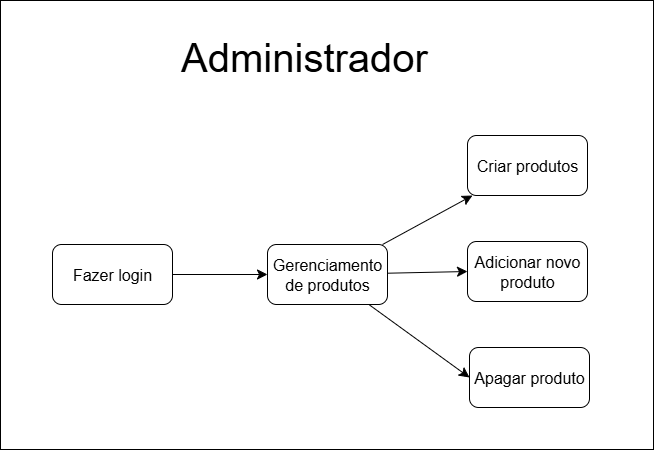

The diagram above was exported from draw.io. Its source (the exported page's mxGraphModel, read from the mxfile embedded in the PNG):
<mxGraphModel dx="3393" dy="1071" grid="0" gridSize="10" guides="1" tooltips="1" connect="1" arrows="1" fold="1" page="0" pageScale="1" pageWidth="850" pageHeight="1100" math="0" shadow="0">
  <root>
    <mxCell id="0" />
    <mxCell id="1" parent="0" />
    <mxCell id="2" value="" style="rounded=0;whiteSpace=wrap;html=1;" vertex="1" parent="1">
      <mxGeometry x="-782" y="1267" width="653" height="449" as="geometry" />
    </mxCell>
    <mxCell id="3" value="" style="edgeStyle=none;curved=1;rounded=0;orthogonalLoop=1;jettySize=auto;html=1;fontSize=16;startSize=8;endSize=8;" edge="1" source="4" target="8" parent="1">
      <mxGeometry relative="1" as="geometry" />
    </mxCell>
    <mxCell id="4" value="Fazer login" style="rounded=1;whiteSpace=wrap;html=1;fontSize=16;" vertex="1" parent="1">
      <mxGeometry x="-730" y="1511" width="120" height="60" as="geometry" />
    </mxCell>
    <mxCell id="5" value="" style="edgeStyle=none;curved=1;rounded=0;orthogonalLoop=1;jettySize=auto;html=1;fontSize=16;startSize=8;endSize=8;" edge="1" source="8" target="9" parent="1">
      <mxGeometry relative="1" as="geometry" />
    </mxCell>
    <mxCell id="6" style="edgeStyle=none;curved=1;rounded=0;orthogonalLoop=1;jettySize=auto;html=1;entryX=0;entryY=0.5;entryDx=0;entryDy=0;fontSize=16;startSize=8;endSize=8;" edge="1" source="8" target="10" parent="1">
      <mxGeometry relative="1" as="geometry" />
    </mxCell>
    <mxCell id="7" style="edgeStyle=none;curved=1;rounded=0;orthogonalLoop=1;jettySize=auto;html=1;entryX=0;entryY=0.5;entryDx=0;entryDy=0;fontSize=16;startSize=8;endSize=8;" edge="1" source="8" target="11" parent="1">
      <mxGeometry relative="1" as="geometry" />
    </mxCell>
    <mxCell id="8" value="Gerenciamento de produtos" style="whiteSpace=wrap;html=1;rounded=1;fontSize=16;" vertex="1" parent="1">
      <mxGeometry x="-515" y="1511" width="120" height="60" as="geometry" />
    </mxCell>
    <mxCell id="9" value="Criar produtos" style="whiteSpace=wrap;html=1;rounded=1;fontSize=16;" vertex="1" parent="1">
      <mxGeometry x="-315" y="1402" width="120" height="60" as="geometry" />
    </mxCell>
    <mxCell id="10" value="Adicionar novo produto" style="whiteSpace=wrap;html=1;rounded=1;fontSize=16;" vertex="1" parent="1">
      <mxGeometry x="-315" y="1508" width="120" height="60" as="geometry" />
    </mxCell>
    <mxCell id="11" value="Apagar produto" style="whiteSpace=wrap;html=1;rounded=1;fontSize=16;" vertex="1" parent="1">
      <mxGeometry x="-313" y="1614" width="120" height="60" as="geometry" />
    </mxCell>
    <mxCell id="12" value="Administrador" style="text;html=1;align=center;verticalAlign=middle;whiteSpace=wrap;rounded=0;fontSize=40;" vertex="1" parent="1">
      <mxGeometry x="-726.85" y="1308" width="498" height="30" as="geometry" />
    </mxCell>
  </root>
</mxGraphModel>